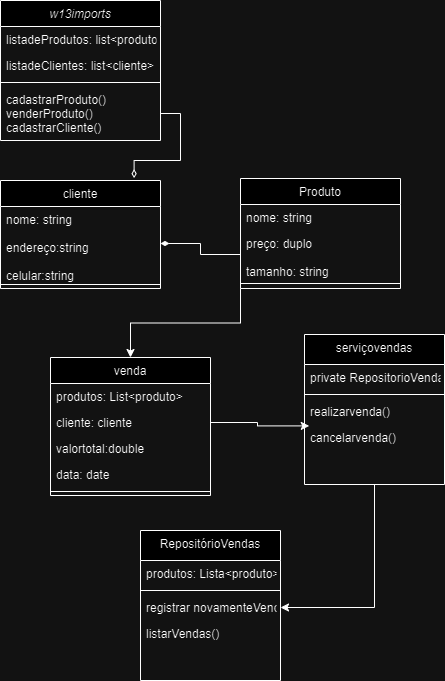

The diagram above was exported from draw.io. Its source (the exported page's mxGraphModel, read from the mxfile embedded in the PNG):
<mxGraphModel dx="1050" dy="557" grid="1" gridSize="10" guides="1" tooltips="1" connect="1" arrows="1" fold="1" page="1" pageScale="1" pageWidth="827" pageHeight="1169" background="none" math="0" shadow="0">
  <root>
    <mxCell id="WIyWlLk6GJQsqaUBKTNV-0" />
    <mxCell id="WIyWlLk6GJQsqaUBKTNV-1" parent="WIyWlLk6GJQsqaUBKTNV-0" />
    <mxCell id="zkfFHV4jXpPFQw0GAbJ--0" value="w13imports" style="swimlane;fontStyle=2;align=center;verticalAlign=top;childLayout=stackLayout;horizontal=1;startSize=26;horizontalStack=0;resizeParent=1;resizeLast=0;collapsible=1;marginBottom=0;rounded=0;shadow=0;strokeWidth=1;" parent="WIyWlLk6GJQsqaUBKTNV-1" vertex="1">
      <mxGeometry x="110" y="90" width="160" height="140" as="geometry">
        <mxRectangle x="230" y="140" width="160" height="26" as="alternateBounds" />
      </mxGeometry>
    </mxCell>
    <mxCell id="zkfFHV4jXpPFQw0GAbJ--1" value="listadeProdutos: list&lt;produto&gt;" style="text;align=left;verticalAlign=top;spacingLeft=4;spacingRight=4;overflow=hidden;rotatable=0;points=[[0,0.5],[1,0.5]];portConstraint=eastwest;" parent="zkfFHV4jXpPFQw0GAbJ--0" vertex="1">
      <mxGeometry y="26" width="160" height="26" as="geometry" />
    </mxCell>
    <mxCell id="zkfFHV4jXpPFQw0GAbJ--3" value="listadeClientes: list&lt;cliente&gt;" style="text;align=left;verticalAlign=top;spacingLeft=4;spacingRight=4;overflow=hidden;rotatable=0;points=[[0,0.5],[1,0.5]];portConstraint=eastwest;rounded=0;shadow=0;html=0;" parent="zkfFHV4jXpPFQw0GAbJ--0" vertex="1">
      <mxGeometry y="52" width="160" height="26" as="geometry" />
    </mxCell>
    <mxCell id="zkfFHV4jXpPFQw0GAbJ--4" value="" style="line;html=1;strokeWidth=1;align=left;verticalAlign=middle;spacingTop=-1;spacingLeft=3;spacingRight=3;rotatable=0;labelPosition=right;points=[];portConstraint=eastwest;" parent="zkfFHV4jXpPFQw0GAbJ--0" vertex="1">
      <mxGeometry y="78" width="160" height="8" as="geometry" />
    </mxCell>
    <mxCell id="zkfFHV4jXpPFQw0GAbJ--5" value="cadastrarProduto() &#10;venderProduto() &#10;cadastrarCliente()&#10;" style="text;align=left;verticalAlign=top;spacingLeft=4;spacingRight=4;overflow=hidden;rotatable=0;points=[[0,0.5],[1,0.5]];portConstraint=eastwest;" parent="zkfFHV4jXpPFQw0GAbJ--0" vertex="1">
      <mxGeometry y="86" width="160" height="54" as="geometry" />
    </mxCell>
    <mxCell id="waoELNWtUy5WZzXMmz8z-23" style="edgeStyle=orthogonalEdgeStyle;rounded=0;orthogonalLoop=1;jettySize=auto;html=1;exitX=0;exitY=1;exitDx=0;exitDy=0;entryX=0.5;entryY=0;entryDx=0;entryDy=0;" edge="1" parent="WIyWlLk6GJQsqaUBKTNV-1" source="zkfFHV4jXpPFQw0GAbJ--6" target="zkfFHV4jXpPFQw0GAbJ--17">
      <mxGeometry relative="1" as="geometry" />
    </mxCell>
    <mxCell id="zkfFHV4jXpPFQw0GAbJ--6" value="Produto" style="swimlane;fontStyle=0;align=center;verticalAlign=top;childLayout=stackLayout;horizontal=1;startSize=26;horizontalStack=0;resizeParent=1;resizeLast=0;collapsible=1;marginBottom=0;rounded=0;shadow=0;strokeWidth=1;" parent="WIyWlLk6GJQsqaUBKTNV-1" vertex="1">
      <mxGeometry x="350" y="268" width="160" height="110" as="geometry">
        <mxRectangle x="130" y="380" width="160" height="26" as="alternateBounds" />
      </mxGeometry>
    </mxCell>
    <mxCell id="zkfFHV4jXpPFQw0GAbJ--7" value="nome: string" style="text;align=left;verticalAlign=top;spacingLeft=4;spacingRight=4;overflow=hidden;rotatable=0;points=[[0,0.5],[1,0.5]];portConstraint=eastwest;" parent="zkfFHV4jXpPFQw0GAbJ--6" vertex="1">
      <mxGeometry y="26" width="160" height="26" as="geometry" />
    </mxCell>
    <mxCell id="zkfFHV4jXpPFQw0GAbJ--8" value="preço: duplo&#10;&#10;tamanho: string&#10;" style="text;align=left;verticalAlign=top;spacingLeft=4;spacingRight=4;overflow=hidden;rotatable=0;points=[[0,0.5],[1,0.5]];portConstraint=eastwest;rounded=0;shadow=0;html=0;" parent="zkfFHV4jXpPFQw0GAbJ--6" vertex="1">
      <mxGeometry y="52" width="160" height="48" as="geometry" />
    </mxCell>
    <mxCell id="zkfFHV4jXpPFQw0GAbJ--9" value="" style="line;html=1;strokeWidth=1;align=left;verticalAlign=middle;spacingTop=-1;spacingLeft=3;spacingRight=3;rotatable=0;labelPosition=right;points=[];portConstraint=eastwest;" parent="zkfFHV4jXpPFQw0GAbJ--6" vertex="1">
      <mxGeometry y="100" width="160" height="10" as="geometry" />
    </mxCell>
    <mxCell id="zkfFHV4jXpPFQw0GAbJ--17" value="venda" style="swimlane;fontStyle=0;align=center;verticalAlign=top;childLayout=stackLayout;horizontal=1;startSize=26;horizontalStack=0;resizeParent=1;resizeLast=0;collapsible=1;marginBottom=0;rounded=0;shadow=0;strokeWidth=1;" parent="WIyWlLk6GJQsqaUBKTNV-1" vertex="1">
      <mxGeometry x="160" y="447" width="160" height="138" as="geometry">
        <mxRectangle x="550" y="140" width="160" height="26" as="alternateBounds" />
      </mxGeometry>
    </mxCell>
    <mxCell id="zkfFHV4jXpPFQw0GAbJ--18" value="produtos: List&lt;produto&gt;" style="text;align=left;verticalAlign=top;spacingLeft=4;spacingRight=4;overflow=hidden;rotatable=0;points=[[0,0.5],[1,0.5]];portConstraint=eastwest;" parent="zkfFHV4jXpPFQw0GAbJ--17" vertex="1">
      <mxGeometry y="26" width="160" height="26" as="geometry" />
    </mxCell>
    <mxCell id="zkfFHV4jXpPFQw0GAbJ--19" value="cliente: cliente" style="text;align=left;verticalAlign=top;spacingLeft=4;spacingRight=4;overflow=hidden;rotatable=0;points=[[0,0.5],[1,0.5]];portConstraint=eastwest;rounded=0;shadow=0;html=0;" parent="zkfFHV4jXpPFQw0GAbJ--17" vertex="1">
      <mxGeometry y="52" width="160" height="26" as="geometry" />
    </mxCell>
    <mxCell id="zkfFHV4jXpPFQw0GAbJ--20" value="valortotal:double" style="text;align=left;verticalAlign=top;spacingLeft=4;spacingRight=4;overflow=hidden;rotatable=0;points=[[0,0.5],[1,0.5]];portConstraint=eastwest;rounded=0;shadow=0;html=0;" parent="zkfFHV4jXpPFQw0GAbJ--17" vertex="1">
      <mxGeometry y="78" width="160" height="26" as="geometry" />
    </mxCell>
    <mxCell id="zkfFHV4jXpPFQw0GAbJ--21" value="data: date" style="text;align=left;verticalAlign=top;spacingLeft=4;spacingRight=4;overflow=hidden;rotatable=0;points=[[0,0.5],[1,0.5]];portConstraint=eastwest;rounded=0;shadow=0;html=0;" parent="zkfFHV4jXpPFQw0GAbJ--17" vertex="1">
      <mxGeometry y="104" width="160" height="26" as="geometry" />
    </mxCell>
    <mxCell id="zkfFHV4jXpPFQw0GAbJ--23" value="" style="line;html=1;strokeWidth=1;align=left;verticalAlign=middle;spacingTop=-1;spacingLeft=3;spacingRight=3;rotatable=0;labelPosition=right;points=[];portConstraint=eastwest;" parent="zkfFHV4jXpPFQw0GAbJ--17" vertex="1">
      <mxGeometry y="130" width="160" height="8" as="geometry" />
    </mxCell>
    <mxCell id="zkfFHV4jXpPFQw0GAbJ--13" value="cliente" style="swimlane;fontStyle=0;align=center;verticalAlign=top;childLayout=stackLayout;horizontal=1;startSize=26;horizontalStack=0;resizeParent=1;resizeLast=0;collapsible=1;marginBottom=0;rounded=0;shadow=0;strokeWidth=1;" parent="WIyWlLk6GJQsqaUBKTNV-1" vertex="1">
      <mxGeometry x="110" y="270" width="160" height="108" as="geometry">
        <mxRectangle x="340" y="380" width="170" height="26" as="alternateBounds" />
      </mxGeometry>
    </mxCell>
    <mxCell id="zkfFHV4jXpPFQw0GAbJ--14" value="nome: string &#10;&#10;endereço:string&#10;&#10;celular:string&#10;&#10;" style="text;align=left;verticalAlign=top;spacingLeft=4;spacingRight=4;overflow=hidden;rotatable=0;points=[[0,0.5],[1,0.5]];portConstraint=eastwest;" parent="zkfFHV4jXpPFQw0GAbJ--13" vertex="1">
      <mxGeometry y="26" width="160" height="74" as="geometry" />
    </mxCell>
    <mxCell id="zkfFHV4jXpPFQw0GAbJ--15" value="" style="line;html=1;strokeWidth=1;align=left;verticalAlign=middle;spacingTop=-1;spacingLeft=3;spacingRight=3;rotatable=0;labelPosition=right;points=[];portConstraint=eastwest;" parent="zkfFHV4jXpPFQw0GAbJ--13" vertex="1">
      <mxGeometry y="100" width="160" height="8" as="geometry" />
    </mxCell>
    <mxCell id="TFf-2Pgm8vccSW1A7quW-7" style="edgeStyle=orthogonalEdgeStyle;rounded=0;orthogonalLoop=1;jettySize=auto;html=1;exitX=1;exitY=0.5;exitDx=0;exitDy=0;entryX=0.835;entryY=-0.022;entryDx=0;entryDy=0;entryPerimeter=0;endArrow=diamondThin;endFill=0;" parent="WIyWlLk6GJQsqaUBKTNV-1" source="zkfFHV4jXpPFQw0GAbJ--5" target="zkfFHV4jXpPFQw0GAbJ--13" edge="1">
      <mxGeometry relative="1" as="geometry" />
    </mxCell>
    <mxCell id="TFf-2Pgm8vccSW1A7quW-9" style="edgeStyle=orthogonalEdgeStyle;rounded=0;orthogonalLoop=1;jettySize=auto;html=1;exitX=0;exitY=0.5;exitDx=0;exitDy=0;entryX=1;entryY=0.5;entryDx=0;entryDy=0;endArrow=diamondThin;endFill=1;" parent="WIyWlLk6GJQsqaUBKTNV-1" source="zkfFHV4jXpPFQw0GAbJ--8" target="zkfFHV4jXpPFQw0GAbJ--14" edge="1">
      <mxGeometry relative="1" as="geometry" />
    </mxCell>
    <mxCell id="waoELNWtUy5WZzXMmz8z-0" value="RepositórioVendas" style="swimlane;fontStyle=0;align=center;verticalAlign=top;childLayout=stackLayout;horizontal=1;startSize=30;horizontalStack=0;resizeParent=1;resizeLast=0;collapsible=1;marginBottom=0;rounded=0;shadow=0;strokeWidth=1;" vertex="1" parent="WIyWlLk6GJQsqaUBKTNV-1">
      <mxGeometry x="250" y="620" width="140" height="150" as="geometry">
        <mxRectangle x="460" y="430" width="160" height="26" as="alternateBounds" />
      </mxGeometry>
    </mxCell>
    <mxCell id="waoELNWtUy5WZzXMmz8z-1" value="produtos: Lista&lt;produto&gt;" style="text;align=left;verticalAlign=top;spacingLeft=4;spacingRight=4;overflow=hidden;rotatable=0;points=[[0,0.5],[1,0.5]];portConstraint=eastwest;" vertex="1" parent="waoELNWtUy5WZzXMmz8z-0">
      <mxGeometry y="30" width="140" height="26" as="geometry" />
    </mxCell>
    <mxCell id="waoELNWtUy5WZzXMmz8z-5" value="" style="line;html=1;strokeWidth=1;align=left;verticalAlign=middle;spacingTop=-1;spacingLeft=3;spacingRight=3;rotatable=0;labelPosition=right;points=[];portConstraint=eastwest;" vertex="1" parent="waoELNWtUy5WZzXMmz8z-0">
      <mxGeometry y="56" width="140" height="8" as="geometry" />
    </mxCell>
    <mxCell id="waoELNWtUy5WZzXMmz8z-2" value="registrar novamenteVendante()" style="text;align=left;verticalAlign=top;spacingLeft=4;spacingRight=4;overflow=hidden;rotatable=0;points=[[0,0.5],[1,0.5]];portConstraint=eastwest;rounded=0;shadow=0;html=0;" vertex="1" parent="waoELNWtUy5WZzXMmz8z-0">
      <mxGeometry y="64" width="140" height="26" as="geometry" />
    </mxCell>
    <mxCell id="waoELNWtUy5WZzXMmz8z-4" value="listarVendas()" style="text;align=left;verticalAlign=top;spacingLeft=4;spacingRight=4;overflow=hidden;rotatable=0;points=[[0,0.5],[1,0.5]];portConstraint=eastwest;rounded=0;shadow=0;html=0;" vertex="1" parent="waoELNWtUy5WZzXMmz8z-0">
      <mxGeometry y="90" width="140" height="26" as="geometry" />
    </mxCell>
    <mxCell id="waoELNWtUy5WZzXMmz8z-25" style="edgeStyle=orthogonalEdgeStyle;rounded=0;orthogonalLoop=1;jettySize=auto;html=1;exitX=0.5;exitY=1;exitDx=0;exitDy=0;entryX=1;entryY=0.5;entryDx=0;entryDy=0;" edge="1" parent="WIyWlLk6GJQsqaUBKTNV-1" source="waoELNWtUy5WZzXMmz8z-16" target="waoELNWtUy5WZzXMmz8z-2">
      <mxGeometry relative="1" as="geometry" />
    </mxCell>
    <mxCell id="waoELNWtUy5WZzXMmz8z-16" value="serviçovendas" style="swimlane;fontStyle=0;align=center;verticalAlign=top;childLayout=stackLayout;horizontal=1;startSize=30;horizontalStack=0;resizeParent=1;resizeLast=0;collapsible=1;marginBottom=0;rounded=0;shadow=0;strokeWidth=1;" vertex="1" parent="WIyWlLk6GJQsqaUBKTNV-1">
      <mxGeometry x="414" y="424" width="140" height="150" as="geometry">
        <mxRectangle x="460" y="430" width="160" height="26" as="alternateBounds" />
      </mxGeometry>
    </mxCell>
    <mxCell id="waoELNWtUy5WZzXMmz8z-17" value="private RepositorioVendas" style="text;align=left;verticalAlign=top;spacingLeft=4;spacingRight=4;overflow=hidden;rotatable=0;points=[[0,0.5],[1,0.5]];portConstraint=eastwest;" vertex="1" parent="waoELNWtUy5WZzXMmz8z-16">
      <mxGeometry y="30" width="140" height="26" as="geometry" />
    </mxCell>
    <mxCell id="waoELNWtUy5WZzXMmz8z-18" value="" style="line;html=1;strokeWidth=1;align=left;verticalAlign=middle;spacingTop=-1;spacingLeft=3;spacingRight=3;rotatable=0;labelPosition=right;points=[];portConstraint=eastwest;" vertex="1" parent="waoELNWtUy5WZzXMmz8z-16">
      <mxGeometry y="56" width="140" height="8" as="geometry" />
    </mxCell>
    <mxCell id="waoELNWtUy5WZzXMmz8z-19" value="realizarvenda()" style="text;align=left;verticalAlign=top;spacingLeft=4;spacingRight=4;overflow=hidden;rotatable=0;points=[[0,0.5],[1,0.5]];portConstraint=eastwest;rounded=0;shadow=0;html=0;" vertex="1" parent="waoELNWtUy5WZzXMmz8z-16">
      <mxGeometry y="64" width="140" height="26" as="geometry" />
    </mxCell>
    <mxCell id="waoELNWtUy5WZzXMmz8z-20" value="cancelarvenda()" style="text;align=left;verticalAlign=top;spacingLeft=4;spacingRight=4;overflow=hidden;rotatable=0;points=[[0,0.5],[1,0.5]];portConstraint=eastwest;rounded=0;shadow=0;html=0;" vertex="1" parent="waoELNWtUy5WZzXMmz8z-16">
      <mxGeometry y="90" width="140" height="26" as="geometry" />
    </mxCell>
    <mxCell id="waoELNWtUy5WZzXMmz8z-24" style="edgeStyle=orthogonalEdgeStyle;rounded=0;orthogonalLoop=1;jettySize=auto;html=1;exitX=1;exitY=0.5;exitDx=0;exitDy=0;entryX=0.034;entryY=0.054;entryDx=0;entryDy=0;entryPerimeter=0;" edge="1" parent="WIyWlLk6GJQsqaUBKTNV-1" source="zkfFHV4jXpPFQw0GAbJ--19" target="waoELNWtUy5WZzXMmz8z-20">
      <mxGeometry relative="1" as="geometry" />
    </mxCell>
  </root>
</mxGraphModel>